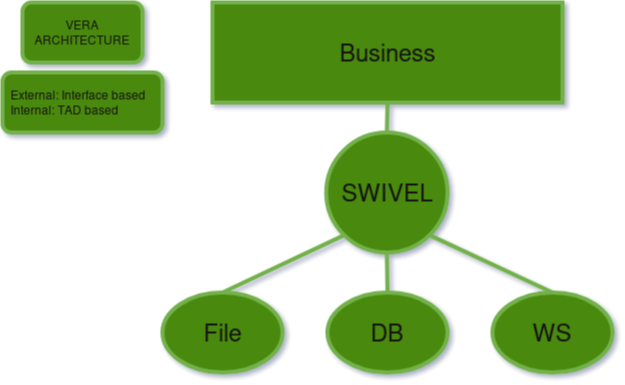

The diagram above was exported from draw.io. Its source (the exported page's mxGraphModel, read from the mxfile embedded in the PNG):
<mxGraphModel dx="948" dy="504" grid="1" gridSize="10" guides="1" tooltips="1" connect="1" arrows="1" fold="1" page="1" pageScale="1" pageWidth="850" pageHeight="1100" background="none" math="0" shadow="0">
  <root>
    <mxCell id="0" />
    <mxCell id="1" parent="0" />
    <mxCell id="sgzj218S_ecksyBby0gL-1" value="&lt;font style=&quot;font-size: 24px;&quot;&gt;SWIVEL&lt;/font&gt;" style="ellipse;whiteSpace=wrap;html=1;fillColor=#60a917;fontColor=#ffffff;strokeColor=#2D7600;strokeWidth=4;" vertex="1" parent="1">
      <mxGeometry x="403.75" y="180" width="121.25" height="120" as="geometry" />
    </mxCell>
    <mxCell id="sgzj218S_ecksyBby0gL-2" value="&lt;font style=&quot;font-size: 24px;&quot;&gt;File&lt;/font&gt;" style="ellipse;whiteSpace=wrap;html=1;fillColor=#60a917;fontColor=#ffffff;strokeColor=#2D7600;strokeWidth=4;" vertex="1" parent="1">
      <mxGeometry x="240" y="340" width="120" height="80" as="geometry" />
    </mxCell>
    <mxCell id="sgzj218S_ecksyBby0gL-3" value="&lt;font style=&quot;font-size: 24px;&quot;&gt;DB&lt;/font&gt;" style="ellipse;whiteSpace=wrap;html=1;fillColor=#60a917;fontColor=#ffffff;strokeColor=#2D7600;strokeWidth=4;" vertex="1" parent="1">
      <mxGeometry x="405" y="340" width="120" height="80" as="geometry" />
    </mxCell>
    <mxCell id="sgzj218S_ecksyBby0gL-4" value="&lt;font style=&quot;font-size: 24px;&quot;&gt;WS&lt;/font&gt;" style="ellipse;whiteSpace=wrap;html=1;fillColor=#60a917;fontColor=#ffffff;strokeColor=#2D7600;strokeWidth=4;" vertex="1" parent="1">
      <mxGeometry x="570" y="340" width="120" height="80" as="geometry" />
    </mxCell>
    <mxCell id="sgzj218S_ecksyBby0gL-5" value="&lt;font style=&quot;font-size: 24px;&quot;&gt;Business&lt;/font&gt;" style="rounded=0;whiteSpace=wrap;html=1;fillColor=#60a917;fontColor=#ffffff;strokeColor=#2D7600;strokeWidth=4;" vertex="1" parent="1">
      <mxGeometry x="290" y="50" width="350" height="100" as="geometry" />
    </mxCell>
    <mxCell id="sgzj218S_ecksyBby0gL-6" value="" style="endArrow=none;html=1;rounded=0;entryX=0.5;entryY=1;entryDx=0;entryDy=0;fillColor=#60a917;strokeColor=#2D7600;strokeWidth=4;" edge="1" parent="1" source="sgzj218S_ecksyBby0gL-1" target="sgzj218S_ecksyBby0gL-5">
      <mxGeometry width="50" height="50" relative="1" as="geometry">
        <mxPoint x="400" y="290" as="sourcePoint" />
        <mxPoint x="450" y="240" as="targetPoint" />
      </mxGeometry>
    </mxCell>
    <mxCell id="sgzj218S_ecksyBby0gL-7" value="" style="endArrow=none;html=1;rounded=0;entryX=0;entryY=1;entryDx=0;entryDy=0;exitX=0.5;exitY=0;exitDx=0;exitDy=0;fillColor=#60a917;strokeColor=#2D7600;strokeWidth=4;" edge="1" parent="1" source="sgzj218S_ecksyBby0gL-2" target="sgzj218S_ecksyBby0gL-1">
      <mxGeometry width="50" height="50" relative="1" as="geometry">
        <mxPoint x="450" y="240" as="sourcePoint" />
        <mxPoint x="380" y="320" as="targetPoint" />
      </mxGeometry>
    </mxCell>
    <mxCell id="sgzj218S_ecksyBby0gL-8" value="" style="endArrow=none;html=1;rounded=0;entryX=0.5;entryY=0;entryDx=0;entryDy=0;exitX=0.5;exitY=1;exitDx=0;exitDy=0;fillColor=#60a917;strokeColor=#2D7600;strokeWidth=4;" edge="1" parent="1" source="sgzj218S_ecksyBby0gL-1" target="sgzj218S_ecksyBby0gL-3">
      <mxGeometry width="50" height="50" relative="1" as="geometry">
        <mxPoint x="400" y="290" as="sourcePoint" />
        <mxPoint x="450" y="240" as="targetPoint" />
      </mxGeometry>
    </mxCell>
    <mxCell id="sgzj218S_ecksyBby0gL-9" value="" style="endArrow=none;html=1;rounded=0;entryX=0.5;entryY=0;entryDx=0;entryDy=0;exitX=1;exitY=1;exitDx=0;exitDy=0;fillColor=#60a917;strokeColor=#2D7600;strokeWidth=4;" edge="1" parent="1" source="sgzj218S_ecksyBby0gL-1" target="sgzj218S_ecksyBby0gL-4">
      <mxGeometry width="50" height="50" relative="1" as="geometry">
        <mxPoint x="400" y="290" as="sourcePoint" />
        <mxPoint x="450" y="240" as="targetPoint" />
      </mxGeometry>
    </mxCell>
    <mxCell id="sgzj218S_ecksyBby0gL-10" value="VERA ARCHITECTURE" style="rounded=1;whiteSpace=wrap;html=1;fillColor=#60a917;fontColor=#ffffff;strokeColor=#2D7600;strokeWidth=4;" vertex="1" parent="1">
      <mxGeometry x="100" y="50" width="120" height="60" as="geometry" />
    </mxCell>
    <mxCell id="sgzj218S_ecksyBby0gL-11" value="&lt;div align=&quot;left&quot;&gt;&amp;nbsp; External: Interface based&lt;/div&gt;&lt;div align=&quot;left&quot;&gt;&amp;nbsp; Internal: TAD based&lt;/div&gt;" style="rounded=1;whiteSpace=wrap;html=1;align=left;fillColor=#60a917;fontColor=#ffffff;strokeColor=#2D7600;strokeWidth=4;" vertex="1" parent="1">
      <mxGeometry x="80" y="120" width="160" height="60" as="geometry" />
    </mxCell>
  </root>
</mxGraphModel>